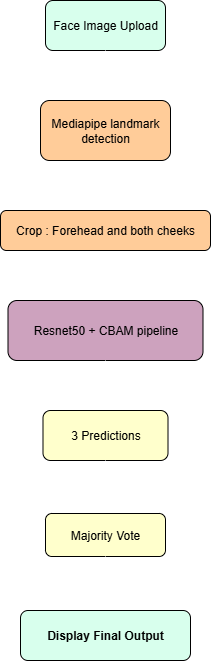

The diagram above was exported from draw.io. Its source (the exported page's mxGraphModel, read from the mxfile embedded in the PNG):
<mxGraphModel dx="2650" dy="866" grid="1" gridSize="10" guides="1" tooltips="1" connect="1" arrows="1" fold="1" page="1" pageScale="1" pageWidth="827" pageHeight="1169" math="0" shadow="0">
  <root>
    <mxCell id="0" />
    <mxCell id="1" parent="0" />
    <mxCell id="2" value="&lt;font style=&quot;color: light-dark(rgb(0, 0, 0), rgb(0, 0, 0));&quot;&gt;Face Image Upload&lt;/font&gt;" style="rounded=1;whiteSpace=wrap;html=1;fillColor=light-dark(#FFFFFF,#D8FFED);strokeColor=light-dark(#000000,#000000);" parent="1" vertex="1">
      <mxGeometry x="-550" y="50" width="120" height="50" as="geometry" />
    </mxCell>
    <mxCell id="jeWQ82N6ANL1nF6Q7ARw-15" value="" style="edgeStyle=orthogonalEdgeStyle;rounded=0;orthogonalLoop=1;jettySize=auto;html=1;" edge="1" parent="1" source="3" target="4">
      <mxGeometry relative="1" as="geometry" />
    </mxCell>
    <mxCell id="3" value="&lt;font style=&quot;color: light-dark(rgb(0, 0, 0), rgb(0, 0, 0));&quot;&gt;Mediapipe landmark detection&lt;/font&gt;" style="rounded=1;whiteSpace=wrap;html=1;fillColor=light-dark(#FFFFFF,#FFCC99);strokeColor=light-dark(#000000,#000000);" parent="1" vertex="1">
      <mxGeometry x="-555" y="150" width="130" height="60" as="geometry" />
    </mxCell>
    <mxCell id="7" value="&lt;font style=&quot;color: light-dark(rgb(0, 0, 0), rgb(0, 0, 0));&quot;&gt;Resnet50 + CBAM pipeline&lt;/font&gt;" style="rounded=1;whiteSpace=wrap;html=1;fillColor=light-dark(#FFFFFF,#CDA2BE);strokeColor=light-dark(#000000,#000000);" parent="1" vertex="1">
      <mxGeometry x="-587.5" y="350" width="195" height="60" as="geometry" />
    </mxCell>
    <mxCell id="8" value="&lt;font style=&quot;color: light-dark(rgb(0, 0, 0), rgb(0, 0, 0));&quot;&gt;3 Predictions&lt;/font&gt;" style="rounded=1;whiteSpace=wrap;html=1;fillColor=light-dark(#FFFFFF,#FFFFCC);strokeColor=light-dark(#000000,#000000);" parent="1" vertex="1">
      <mxGeometry x="-552.5" y="460" width="125" height="50" as="geometry" />
    </mxCell>
    <mxCell id="9" value="&lt;font style=&quot;color: light-dark(rgb(0, 0, 0), rgb(0, 0, 0));&quot;&gt;Majority Vote&lt;/font&gt;" style="rounded=1;whiteSpace=wrap;html=1;fillColor=light-dark(#FFFFFF,#FFFFCC);strokeColor=light-dark(#000000,#000000);" parent="1" vertex="1">
      <mxGeometry x="-550" y="563" width="120" height="43" as="geometry" />
    </mxCell>
    <mxCell id="10" value="&lt;font style=&quot;color: light-dark(rgb(0, 0, 0), rgb(0, 0, 0));&quot;&gt;&lt;b style=&quot;&quot;&gt;Display Final Output&lt;/b&gt;&lt;/font&gt;" style="rounded=1;whiteSpace=wrap;html=1;fillColor=light-dark(#FFFFFF,#D8FFED);strokeColor=light-dark(#000000,#000000);" parent="1" vertex="1">
      <mxGeometry x="-575" y="660" width="170" height="50" as="geometry" />
    </mxCell>
    <mxCell id="a1" style="edgeStyle=orthogonalEdgeStyle;rounded=0;orthogonalLoop=1;jettySize=auto;html=1;endArrow=block;" parent="1" source="2" target="3" edge="1">
      <mxGeometry relative="1" as="geometry" />
    </mxCell>
    <mxCell id="a7" style="edgeStyle=orthogonalEdgeStyle;rounded=0;orthogonalLoop=1;jettySize=auto;html=1;endArrow=block;" parent="1" source="7" target="8" edge="1">
      <mxGeometry relative="1" as="geometry" />
    </mxCell>
    <mxCell id="a8" style="edgeStyle=orthogonalEdgeStyle;rounded=0;orthogonalLoop=1;jettySize=auto;html=1;endArrow=block;" parent="1" source="8" target="9" edge="1">
      <mxGeometry relative="1" as="geometry" />
    </mxCell>
    <mxCell id="a9" style="edgeStyle=orthogonalEdgeStyle;rounded=0;orthogonalLoop=1;jettySize=auto;html=1;endArrow=block;" parent="1" source="9" target="10" edge="1">
      <mxGeometry relative="1" as="geometry" />
    </mxCell>
    <mxCell id="jeWQ82N6ANL1nF6Q7ARw-16" value="" style="edgeStyle=orthogonalEdgeStyle;rounded=0;orthogonalLoop=1;jettySize=auto;html=1;" edge="1" parent="1" source="4" target="7">
      <mxGeometry relative="1" as="geometry" />
    </mxCell>
    <mxCell id="4" value="&lt;font style=&quot;color: light-dark(rgb(0, 0, 0), rgb(0, 0, 0));&quot;&gt;Crop : Forehead and both cheeks&lt;/font&gt;" style="rounded=1;whiteSpace=wrap;html=1;fillColor=light-dark(#FFFFFF,#FFCC99);strokeColor=light-dark(#000000,#000000);" parent="1" vertex="1">
      <mxGeometry x="-595" y="260" width="210" height="40" as="geometry" />
    </mxCell>
  </root>
</mxGraphModel>